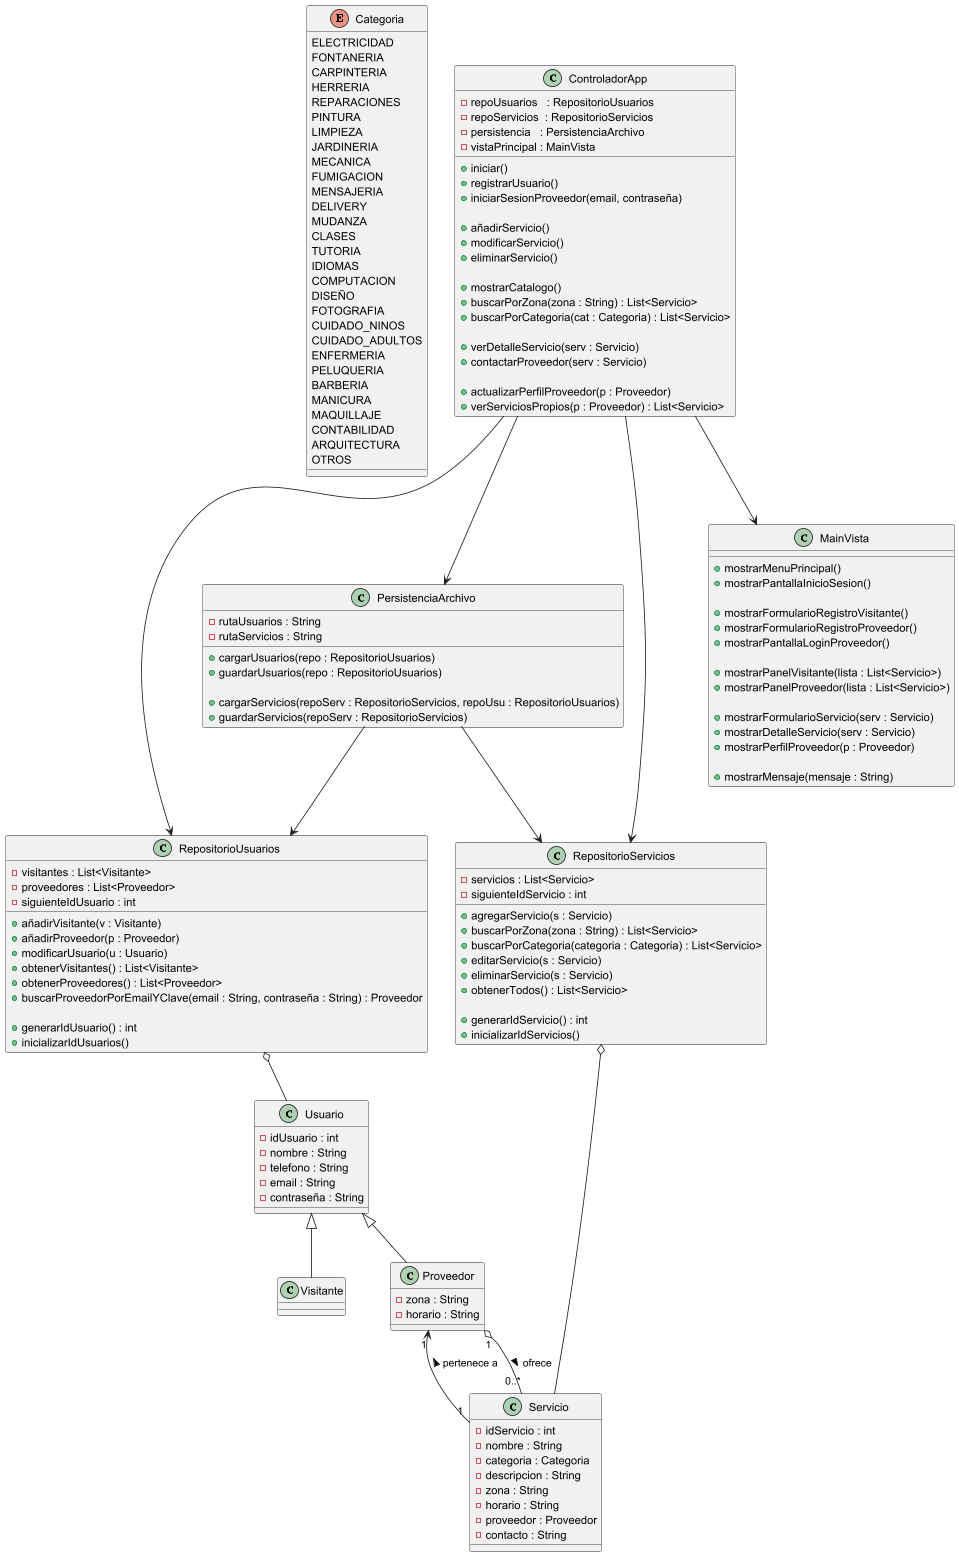

The diagram above was rendered by PlantUML. Its source (embedded in the PNG):
@startuml

' ===========================
'       ENUM
' ===========================
enum Categoria {
  ELECTRICIDAD
  FONTANERIA
  CARPINTERIA
  HERRERIA
  REPARACIONES
  PINTURA
  LIMPIEZA
  JARDINERIA
  MECANICA
  FUMIGACION
  MENSAJERIA
  DELIVERY
  MUDANZA
  CLASES
  TUTORIA
  IDIOMAS
  COMPUTACION
  DISEÑO
  FOTOGRAFIA
  CUIDADO_NINOS
  CUIDADO_ADULTOS
  ENFERMERIA
  PELUQUERIA
  BARBERIA
  MANICURA
  MAQUILLAJE
  CONTABILIDAD
  ARQUITECTURA
  OTROS
}

' ===========================
'       CLASES DEL MODELO
' ===========================
class Usuario {
  - idUsuario : int
  - nombre : String
  - telefono : String
  - email : String
  - contraseña : String
}

class Proveedor {
  - zona : String
  - horario : String
  ' opcional: - servicios : List<Servicio>
}

class Visitante {
}

class Servicio {
  - idServicio : int
  - nombre : String
  - categoria : Categoria
  - descripcion : String
  - zona : String
  - horario : String
  - proveedor : Proveedor
  - contacto : String
}

' ===========================
'     REPOSITORIOS
' ===========================
class RepositorioUsuarios {
  - visitantes : List<Visitante>
  - proveedores : List<Proveedor>
  - siguienteIdUsuario : int

  + añadirVisitante(v : Visitante)
  + añadirProveedor(p : Proveedor)
  + modificarUsuario(u : Usuario)
  + obtenerVisitantes() : List<Visitante>
  + obtenerProveedores() : List<Proveedor>
  + buscarProveedorPorEmailYClave(email : String, contraseña : String) : Proveedor

  ' --- Gestión de IDs ---
  + generarIdUsuario() : int
  + inicializarIdUsuarios()
}

class RepositorioServicios {
  - servicios : List<Servicio>
  - siguienteIdServicio : int

  + agregarServicio(s : Servicio)
  + buscarPorZona(zona : String) : List<Servicio>
  + buscarPorCategoria(categoria : Categoria) : List<Servicio>
  + editarServicio(s : Servicio)
  + eliminarServicio(s : Servicio)
  + obtenerTodos() : List<Servicio>

  ' --- Gestión de IDs ---
  + generarIdServicio() : int
  + inicializarIdServicios()
}

' ===========================
'   PERSISTENCIA (AUXILIAR)
' ===========================
class PersistenciaArchivo {
  - rutaUsuarios : String
  - rutaServicios : String

  + cargarUsuarios(repo : RepositorioUsuarios)
  + guardarUsuarios(repo : RepositorioUsuarios)

  + cargarServicios(repoServ : RepositorioServicios, repoUsu : RepositorioUsuarios)
  + guardarServicios(repoServ : RepositorioServicios)
}

' ===========================
'       CONTROLADOR
' ===========================
class ControladorApp {
  - repoUsuarios   : RepositorioUsuarios
  - repoServicios  : RepositorioServicios
  - persistencia   : PersistenciaArchivo
  - vistaPrincipal : MainVista

  + iniciar()
  + registrarUsuario()
  + iniciarSesionProveedor(email, contraseña)

  + añadirServicio()
  + modificarServicio()
  + eliminarServicio()

  + mostrarCatalogo()
  + buscarPorZona(zona : String) : List<Servicio>
  + buscarPorCategoria(cat : Categoria) : List<Servicio>

  + verDetalleServicio(serv : Servicio)
  + contactarProveedor(serv : Servicio)

  + actualizarPerfilProveedor(p : Proveedor)
  + verServiciosPropios(p : Proveedor) : List<Servicio>
}

' ===========================
'        VISTA
' ===========================
class MainVista {
  + mostrarMenuPrincipal()
  + mostrarPantallaInicioSesion()

  + mostrarFormularioRegistroVisitante()
  + mostrarFormularioRegistroProveedor()
  + mostrarPantallaLoginProveedor()

  + mostrarPanelVisitante(lista : List<Servicio>)
  + mostrarPanelProveedor(lista : List<Servicio>)

  + mostrarFormularioServicio(serv : Servicio)
  + mostrarDetalleServicio(serv : Servicio)
  + mostrarPerfilProveedor(p : Proveedor)

  + mostrarMensaje(mensaje : String)
}

' ===========================
'     RELACIONES (MODELO)
' ===========================
Usuario <|-- Proveedor
Usuario <|-- Visitante

Proveedor "1" o-- "0..*" Servicio : ofrece >
Servicio "1" --> "1" Proveedor : pertenece a >

RepositorioUsuarios o-- Usuario
RepositorioServicios o-- Servicio

ControladorApp --> RepositorioUsuarios
ControladorApp --> RepositorioServicios
ControladorApp --> PersistenciaArchivo
ControladorApp --> MainVista

PersistenciaArchivo --> RepositorioUsuarios
PersistenciaArchivo --> RepositorioServicios

@enduml